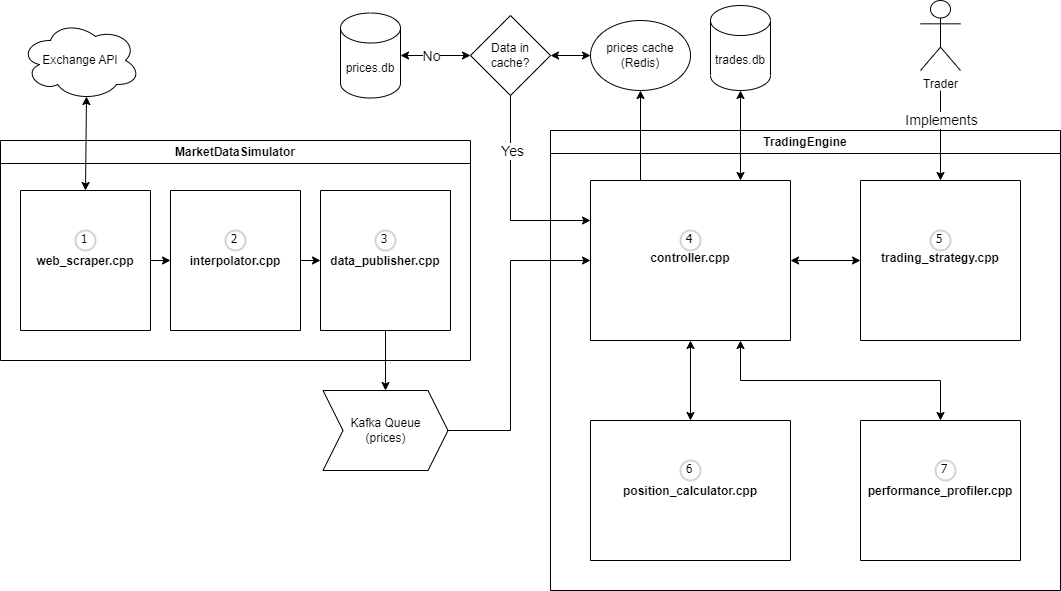

The diagram above was exported from draw.io. Its source (the exported page's mxGraphModel, read from the mxfile embedded in the PNG):
<mxGraphModel dx="1434" dy="796" grid="1" gridSize="10" guides="1" tooltips="1" connect="1" arrows="1" fold="1" page="1" pageScale="1" pageWidth="850" pageHeight="1100" math="0" shadow="0">
  <root>
    <mxCell id="0" />
    <mxCell id="1" parent="0" />
    <mxCell id="VyKBuyyWBRmMPZ-tObt2-19" value="TradingEngine" style="swimlane;whiteSpace=wrap;html=1;" parent="1" vertex="1">
      <mxGeometry x="560" y="310" width="510" height="460" as="geometry" />
    </mxCell>
    <mxCell id="VyKBuyyWBRmMPZ-tObt2-25" value="&#10;&#10;&#10;&#10;&#10;&#10;&#10;&#10;&#10;&#10;&#10;trading_strategy.cpp" style="swimlane;startSize=0;" parent="VyKBuyyWBRmMPZ-tObt2-19" vertex="1">
      <mxGeometry x="310" y="50" width="160" height="160" as="geometry" />
    </mxCell>
    <mxCell id="Rc5rPO31scCnQdxwiJ12-32" value="5" style="ellipse;whiteSpace=wrap;html=1;aspect=fixed;strokeWidth=2;fontFamily=Tahoma;spacingBottom=4;spacingRight=2;strokeColor=#d3d3d3;" vertex="1" parent="VyKBuyyWBRmMPZ-tObt2-25">
      <mxGeometry x="70" y="50" width="20" height="20" as="geometry" />
    </mxCell>
    <mxCell id="VyKBuyyWBRmMPZ-tObt2-27" value="" style="endArrow=classic;startArrow=classic;html=1;rounded=0;exitX=1;exitY=0.5;exitDx=0;exitDy=0;entryX=0;entryY=0.5;entryDx=0;entryDy=0;" parent="VyKBuyyWBRmMPZ-tObt2-19" source="iAPHfo29xE1B9HFlTSSh-2" target="VyKBuyyWBRmMPZ-tObt2-25" edge="1">
      <mxGeometry width="50" height="50" relative="1" as="geometry">
        <mxPoint x="270" y="130" as="sourcePoint" />
        <mxPoint x="-160" y="240" as="targetPoint" />
      </mxGeometry>
    </mxCell>
    <mxCell id="iAPHfo29xE1B9HFlTSSh-2" value="&#10;&#10;&#10;&#10;&#10;&#10;&#10;&#10;&#10;&#10;&#10;controller.cpp" style="swimlane;startSize=0;" parent="VyKBuyyWBRmMPZ-tObt2-19" vertex="1">
      <mxGeometry x="40" y="50" width="200" height="160" as="geometry" />
    </mxCell>
    <mxCell id="Rc5rPO31scCnQdxwiJ12-31" value="4" style="ellipse;whiteSpace=wrap;html=1;aspect=fixed;strokeWidth=2;fontFamily=Tahoma;spacingBottom=4;spacingRight=2;strokeColor=#d3d3d3;" vertex="1" parent="iAPHfo29xE1B9HFlTSSh-2">
      <mxGeometry x="90" y="50" width="20" height="20" as="geometry" />
    </mxCell>
    <mxCell id="VyKBuyyWBRmMPZ-tObt2-34" value="&#10;&#10;&#10;&#10;&#10;&#10;&#10;&#10;&#10;&#10;performance_profiler.cpp" style="swimlane;startSize=0;" parent="VyKBuyyWBRmMPZ-tObt2-19" vertex="1">
      <mxGeometry x="310" y="290" width="160" height="140" as="geometry" />
    </mxCell>
    <mxCell id="Rc5rPO31scCnQdxwiJ12-38" value="7" style="ellipse;whiteSpace=wrap;html=1;aspect=fixed;strokeWidth=2;fontFamily=Tahoma;spacingBottom=4;spacingRight=2;strokeColor=#d3d3d3;" vertex="1" parent="VyKBuyyWBRmMPZ-tObt2-34">
      <mxGeometry x="75" y="40" width="20" height="20" as="geometry" />
    </mxCell>
    <mxCell id="M0yB6D5X_QGG2LjxkPj1-1" value="" style="endArrow=classic;startArrow=classic;html=1;rounded=0;entryX=0.5;entryY=0;entryDx=0;entryDy=0;exitX=0.75;exitY=1;exitDx=0;exitDy=0;" parent="VyKBuyyWBRmMPZ-tObt2-19" source="iAPHfo29xE1B9HFlTSSh-2" target="VyKBuyyWBRmMPZ-tObt2-34" edge="1">
      <mxGeometry width="50" height="50" relative="1" as="geometry">
        <mxPoint x="215" y="220" as="sourcePoint" />
        <mxPoint x="205" y="260" as="targetPoint" />
        <Array as="points">
          <mxPoint x="190" y="250" />
          <mxPoint x="390" y="250" />
        </Array>
      </mxGeometry>
    </mxCell>
    <mxCell id="iAPHfo29xE1B9HFlTSSh-20" value="&#10;&#10;&#10;&#10;&#10;&#10;&#10;&#10;&#10;&#10;position_calculator.cpp" style="swimlane;startSize=0;" parent="VyKBuyyWBRmMPZ-tObt2-19" vertex="1">
      <mxGeometry x="40" y="290" width="200" height="140" as="geometry" />
    </mxCell>
    <mxCell id="Rc5rPO31scCnQdxwiJ12-33" value="6" style="ellipse;whiteSpace=wrap;html=1;aspect=fixed;strokeWidth=2;fontFamily=Tahoma;spacingBottom=4;spacingRight=2;strokeColor=#d3d3d3;" vertex="1" parent="iAPHfo29xE1B9HFlTSSh-20">
      <mxGeometry x="90" y="40" width="20" height="20" as="geometry" />
    </mxCell>
    <mxCell id="VyKBuyyWBRmMPZ-tObt2-36" value="" style="endArrow=classic;startArrow=classic;html=1;rounded=0;entryX=0.5;entryY=1;entryDx=0;entryDy=0;exitX=0.5;exitY=0;exitDx=0;exitDy=0;" parent="VyKBuyyWBRmMPZ-tObt2-19" source="iAPHfo29xE1B9HFlTSSh-20" target="iAPHfo29xE1B9HFlTSSh-2" edge="1">
      <mxGeometry width="50" height="50" relative="1" as="geometry">
        <mxPoint x="95" y="270" as="sourcePoint" />
        <mxPoint x="115" y="230" as="targetPoint" />
      </mxGeometry>
    </mxCell>
    <mxCell id="VyKBuyyWBRmMPZ-tObt2-20" value="MarketDataSimulator" style="swimlane;whiteSpace=wrap;html=1;" parent="1" vertex="1">
      <mxGeometry x="10" y="320" width="470" height="220" as="geometry" />
    </mxCell>
    <mxCell id="VyKBuyyWBRmMPZ-tObt2-22" value="&#10;&#10;&#10;&#10;&#10;&#10;&#10;&#10;&#10;&#10;interpolator.cpp" style="swimlane;startSize=0;" parent="VyKBuyyWBRmMPZ-tObt2-20" vertex="1">
      <mxGeometry x="170" y="50" width="130" height="140" as="geometry" />
    </mxCell>
    <mxCell id="Rc5rPO31scCnQdxwiJ12-29" value="2" style="ellipse;whiteSpace=wrap;html=1;aspect=fixed;strokeWidth=2;fontFamily=Tahoma;spacingBottom=4;spacingRight=2;strokeColor=#d3d3d3;" vertex="1" parent="VyKBuyyWBRmMPZ-tObt2-22">
      <mxGeometry x="55" y="40" width="20" height="20" as="geometry" />
    </mxCell>
    <mxCell id="yubQsmbWFmRafekZ4aJN-21" value="&#10;&#10;&#10;&#10;&#10;&#10;&#10;&#10;&#10;&#10;data_publisher.cpp" style="swimlane;startSize=0;" parent="VyKBuyyWBRmMPZ-tObt2-20" vertex="1">
      <mxGeometry x="320" y="50" width="130" height="140" as="geometry" />
    </mxCell>
    <mxCell id="Rc5rPO31scCnQdxwiJ12-30" value="3" style="ellipse;whiteSpace=wrap;html=1;aspect=fixed;strokeWidth=2;fontFamily=Tahoma;spacingBottom=4;spacingRight=2;strokeColor=#d3d3d3;" vertex="1" parent="yubQsmbWFmRafekZ4aJN-21">
      <mxGeometry x="55" y="40" width="20" height="20" as="geometry" />
    </mxCell>
    <mxCell id="Rc5rPO31scCnQdxwiJ12-15" value="&#10;&#10;&#10;&#10;&#10;&#10;&#10;&#10;&#10;&#10;web_scraper.cpp" style="swimlane;startSize=0;" vertex="1" parent="VyKBuyyWBRmMPZ-tObt2-20">
      <mxGeometry x="20" y="50" width="130" height="140" as="geometry" />
    </mxCell>
    <mxCell id="Rc5rPO31scCnQdxwiJ12-24" value="1" style="ellipse;whiteSpace=wrap;html=1;aspect=fixed;strokeWidth=2;fontFamily=Tahoma;spacingBottom=4;spacingRight=2;strokeColor=#d3d3d3;" vertex="1" parent="Rc5rPO31scCnQdxwiJ12-15">
      <mxGeometry x="55" y="40" width="20" height="20" as="geometry" />
    </mxCell>
    <mxCell id="Rc5rPO31scCnQdxwiJ12-19" value="" style="endArrow=classic;html=1;rounded=0;exitX=1;exitY=0.5;exitDx=0;exitDy=0;entryX=0;entryY=0.5;entryDx=0;entryDy=0;" edge="1" parent="VyKBuyyWBRmMPZ-tObt2-20" source="Rc5rPO31scCnQdxwiJ12-15" target="VyKBuyyWBRmMPZ-tObt2-22">
      <mxGeometry width="50" height="50" relative="1" as="geometry">
        <mxPoint x="360" y="150" as="sourcePoint" />
        <mxPoint x="410" y="100" as="targetPoint" />
      </mxGeometry>
    </mxCell>
    <mxCell id="Rc5rPO31scCnQdxwiJ12-35" value="" style="endArrow=classic;html=1;rounded=0;exitX=1;exitY=0.5;exitDx=0;exitDy=0;entryX=0;entryY=0.5;entryDx=0;entryDy=0;" edge="1" parent="VyKBuyyWBRmMPZ-tObt2-20" source="VyKBuyyWBRmMPZ-tObt2-22" target="yubQsmbWFmRafekZ4aJN-21">
      <mxGeometry width="50" height="50" relative="1" as="geometry">
        <mxPoint x="410" y="150" as="sourcePoint" />
        <mxPoint x="460" y="100" as="targetPoint" />
      </mxGeometry>
    </mxCell>
    <mxCell id="yubQsmbWFmRafekZ4aJN-5" value="" style="endArrow=classic;html=1;rounded=0;entryX=0.5;entryY=0;entryDx=0;entryDy=0;" parent="1" target="VyKBuyyWBRmMPZ-tObt2-25" edge="1">
      <mxGeometry width="50" height="50" relative="1" as="geometry">
        <mxPoint x="950" y="270" as="sourcePoint" />
        <mxPoint x="750" y="480" as="targetPoint" />
        <Array as="points" />
      </mxGeometry>
    </mxCell>
    <mxCell id="Rc5rPO31scCnQdxwiJ12-14" value="&lt;font style=&quot;font-size: 14px;&quot;&gt;Implements&lt;/font&gt;" style="edgeLabel;html=1;align=center;verticalAlign=middle;resizable=0;points=[];" vertex="1" connectable="0" parent="yubQsmbWFmRafekZ4aJN-5">
      <mxGeometry x="0.0092" relative="1" as="geometry">
        <mxPoint y="-16" as="offset" />
      </mxGeometry>
    </mxCell>
    <mxCell id="iAPHfo29xE1B9HFlTSSh-11" value="Trader" style="shape=umlActor;verticalLabelPosition=bottom;verticalAlign=top;html=1;outlineConnect=0;" parent="1" vertex="1">
      <mxGeometry x="930" y="180" width="40" height="70" as="geometry" />
    </mxCell>
    <mxCell id="Rc5rPO31scCnQdxwiJ12-12" value="Exchange API" style="ellipse;shape=cloud;whiteSpace=wrap;html=1;" vertex="1" parent="1">
      <mxGeometry x="30" y="200" width="120" height="80" as="geometry" />
    </mxCell>
    <mxCell id="Rc5rPO31scCnQdxwiJ12-18" value="" style="endArrow=classic;startArrow=classic;html=1;rounded=0;exitX=0.5;exitY=0;exitDx=0;exitDy=0;entryX=0.55;entryY=0.95;entryDx=0;entryDy=0;entryPerimeter=0;" edge="1" parent="1" source="Rc5rPO31scCnQdxwiJ12-15" target="Rc5rPO31scCnQdxwiJ12-12">
      <mxGeometry width="50" height="50" relative="1" as="geometry">
        <mxPoint x="90" y="310" as="sourcePoint" />
        <mxPoint x="140" y="260" as="targetPoint" />
      </mxGeometry>
    </mxCell>
    <mxCell id="Rc5rPO31scCnQdxwiJ12-34" value="Kafka Queue&lt;br&gt;(prices)" style="shape=step;perimeter=stepPerimeter;whiteSpace=wrap;html=1;fixedSize=1;" vertex="1" parent="1">
      <mxGeometry x="332.5" y="570" width="125" height="80" as="geometry" />
    </mxCell>
    <mxCell id="Rc5rPO31scCnQdxwiJ12-36" value="" style="endArrow=classic;html=1;rounded=0;exitX=0.5;exitY=1;exitDx=0;exitDy=0;entryX=0.5;entryY=0;entryDx=0;entryDy=0;" edge="1" parent="1" source="yubQsmbWFmRafekZ4aJN-21" target="Rc5rPO31scCnQdxwiJ12-34">
      <mxGeometry width="50" height="50" relative="1" as="geometry">
        <mxPoint x="420" y="470" as="sourcePoint" />
        <mxPoint x="470" y="420" as="targetPoint" />
      </mxGeometry>
    </mxCell>
    <mxCell id="Rc5rPO31scCnQdxwiJ12-37" value="" style="endArrow=classic;html=1;rounded=0;exitX=1;exitY=0.5;exitDx=0;exitDy=0;entryX=0;entryY=0.5;entryDx=0;entryDy=0;" edge="1" parent="1" source="Rc5rPO31scCnQdxwiJ12-34" target="iAPHfo29xE1B9HFlTSSh-2">
      <mxGeometry width="50" height="50" relative="1" as="geometry">
        <mxPoint x="420" y="470" as="sourcePoint" />
        <mxPoint x="470" y="420" as="targetPoint" />
        <Array as="points">
          <mxPoint x="520" y="610" />
          <mxPoint x="520" y="440" />
        </Array>
      </mxGeometry>
    </mxCell>
    <mxCell id="Rc5rPO31scCnQdxwiJ12-39" value="trades.db" style="shape=cylinder3;whiteSpace=wrap;html=1;boundedLbl=1;backgroundOutline=1;size=15;" vertex="1" parent="1">
      <mxGeometry x="720" y="185" width="60" height="85" as="geometry" />
    </mxCell>
    <mxCell id="Rc5rPO31scCnQdxwiJ12-44" value="" style="endArrow=classic;startArrow=classic;html=1;rounded=0;entryX=0.5;entryY=1;entryDx=0;entryDy=0;entryPerimeter=0;exitX=0.75;exitY=0;exitDx=0;exitDy=0;" edge="1" parent="1" source="iAPHfo29xE1B9HFlTSSh-2" target="Rc5rPO31scCnQdxwiJ12-39">
      <mxGeometry width="50" height="50" relative="1" as="geometry">
        <mxPoint x="420" y="490" as="sourcePoint" />
        <mxPoint x="470" y="440" as="targetPoint" />
      </mxGeometry>
    </mxCell>
    <mxCell id="Rc5rPO31scCnQdxwiJ12-46" value="prices.db" style="shape=cylinder3;whiteSpace=wrap;html=1;boundedLbl=1;backgroundOutline=1;size=15;" vertex="1" parent="1">
      <mxGeometry x="350" y="192.5" width="60" height="85" as="geometry" />
    </mxCell>
    <mxCell id="Rc5rPO31scCnQdxwiJ12-47" value="" style="endArrow=classic;html=1;rounded=0;exitX=0.25;exitY=0;exitDx=0;exitDy=0;entryX=0.5;entryY=1;entryDx=0;entryDy=0;" edge="1" parent="1" source="iAPHfo29xE1B9HFlTSSh-2" target="Rc5rPO31scCnQdxwiJ12-49">
      <mxGeometry width="50" height="50" relative="1" as="geometry">
        <mxPoint x="420" y="490" as="sourcePoint" />
        <mxPoint x="640" y="280" as="targetPoint" />
      </mxGeometry>
    </mxCell>
    <mxCell id="Rc5rPO31scCnQdxwiJ12-49" value="prices cache&lt;br&gt;(Redis)" style="ellipse;whiteSpace=wrap;html=1;" vertex="1" parent="1">
      <mxGeometry x="600" y="200" width="100" height="70" as="geometry" />
    </mxCell>
    <mxCell id="Rc5rPO31scCnQdxwiJ12-50" value="Data in cache?" style="rhombus;whiteSpace=wrap;html=1;" vertex="1" parent="1">
      <mxGeometry x="480" y="195" width="80" height="80" as="geometry" />
    </mxCell>
    <mxCell id="Rc5rPO31scCnQdxwiJ12-52" value="" style="endArrow=classic;html=1;rounded=0;entryX=0;entryY=0.25;entryDx=0;entryDy=0;exitX=0.5;exitY=1;exitDx=0;exitDy=0;" edge="1" parent="1" source="Rc5rPO31scCnQdxwiJ12-50" target="iAPHfo29xE1B9HFlTSSh-2">
      <mxGeometry width="50" height="50" relative="1" as="geometry">
        <mxPoint x="510" y="290" as="sourcePoint" />
        <mxPoint x="520" y="410" as="targetPoint" />
        <Array as="points">
          <mxPoint x="520" y="400" />
        </Array>
      </mxGeometry>
    </mxCell>
    <mxCell id="Rc5rPO31scCnQdxwiJ12-53" value="&lt;font style=&quot;font-size: 14px;&quot;&gt;Yes&lt;/font&gt;" style="edgeLabel;html=1;align=center;verticalAlign=middle;resizable=0;points=[];" vertex="1" connectable="0" parent="Rc5rPO31scCnQdxwiJ12-52">
      <mxGeometry x="-0.4669" y="1" relative="1" as="geometry">
        <mxPoint as="offset" />
      </mxGeometry>
    </mxCell>
    <mxCell id="Rc5rPO31scCnQdxwiJ12-57" value="" style="endArrow=classic;startArrow=classic;html=1;rounded=0;exitX=1;exitY=0.5;exitDx=0;exitDy=0;exitPerimeter=0;entryX=0;entryY=0.5;entryDx=0;entryDy=0;" edge="1" parent="1" source="Rc5rPO31scCnQdxwiJ12-46" target="Rc5rPO31scCnQdxwiJ12-50">
      <mxGeometry width="50" height="50" relative="1" as="geometry">
        <mxPoint x="420" y="490" as="sourcePoint" />
        <mxPoint x="470" y="440" as="targetPoint" />
      </mxGeometry>
    </mxCell>
    <mxCell id="Rc5rPO31scCnQdxwiJ12-58" value="&lt;font style=&quot;font-size: 14px;&quot;&gt;No&lt;/font&gt;" style="edgeLabel;html=1;align=center;verticalAlign=middle;resizable=0;points=[];" vertex="1" connectable="0" parent="Rc5rPO31scCnQdxwiJ12-57">
      <mxGeometry x="-0.3143" relative="1" as="geometry">
        <mxPoint x="6" as="offset" />
      </mxGeometry>
    </mxCell>
    <mxCell id="Rc5rPO31scCnQdxwiJ12-59" value="" style="endArrow=classic;startArrow=classic;html=1;rounded=0;exitX=1;exitY=0.5;exitDx=0;exitDy=0;entryX=0;entryY=0.5;entryDx=0;entryDy=0;" edge="1" parent="1" source="Rc5rPO31scCnQdxwiJ12-50" target="Rc5rPO31scCnQdxwiJ12-49">
      <mxGeometry width="50" height="50" relative="1" as="geometry">
        <mxPoint x="420" y="490" as="sourcePoint" />
        <mxPoint x="470" y="440" as="targetPoint" />
      </mxGeometry>
    </mxCell>
  </root>
</mxGraphModel>